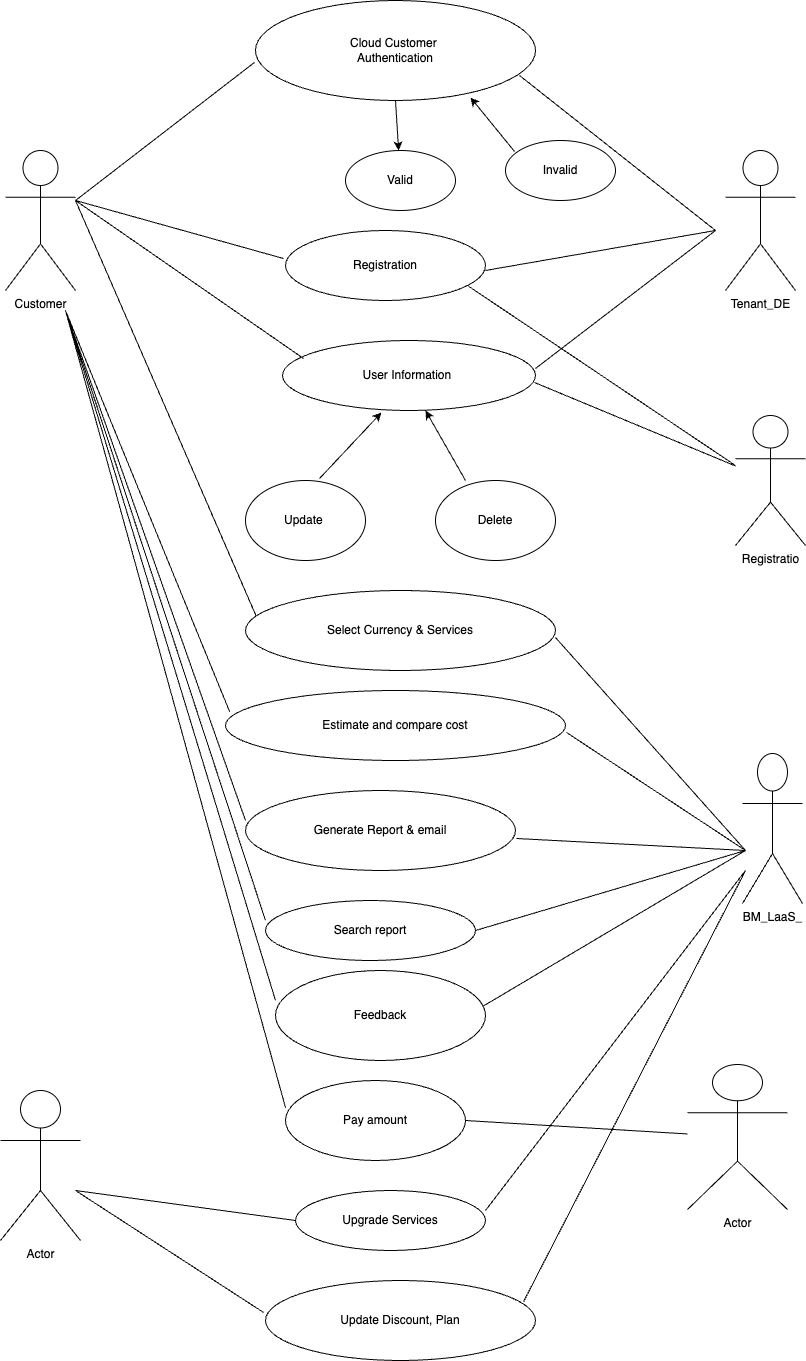

The diagram above was exported from draw.io. Its source (the exported page's mxGraphModel, read from the mxfile embedded in the PNG):
<mxGraphModel dx="954" dy="606" grid="1" gridSize="10" guides="1" tooltips="1" connect="1" arrows="1" fold="1" page="1" pageScale="1" pageWidth="827" pageHeight="1169" math="0" shadow="0">
  <root>
    <mxCell id="0" />
    <mxCell id="1" parent="0" />
    <mxCell id="3UQ4X5WB7Lg8iZ8IAif3-1" value="Cloud Customer&amp;nbsp;&lt;div&gt;Authentication&lt;/div&gt;" style="ellipse;whiteSpace=wrap;html=1;" vertex="1" parent="1">
      <mxGeometry x="270" y="40" width="280" height="100" as="geometry" />
    </mxCell>
    <mxCell id="3UQ4X5WB7Lg8iZ8IAif3-2" value="Valid" style="ellipse;whiteSpace=wrap;html=1;" vertex="1" parent="1">
      <mxGeometry x="360" y="190" width="110" height="60" as="geometry" />
    </mxCell>
    <mxCell id="3UQ4X5WB7Lg8iZ8IAif3-3" value="Invalid" style="ellipse;whiteSpace=wrap;html=1;" vertex="1" parent="1">
      <mxGeometry x="520" y="180" width="110" height="60" as="geometry" />
    </mxCell>
    <mxCell id="3UQ4X5WB7Lg8iZ8IAif3-4" value="Registration" style="ellipse;whiteSpace=wrap;html=1;" vertex="1" parent="1">
      <mxGeometry x="300" y="270" width="200" height="70" as="geometry" />
    </mxCell>
    <mxCell id="3UQ4X5WB7Lg8iZ8IAif3-5" value="User Information&amp;nbsp;" style="ellipse;whiteSpace=wrap;html=1;" vertex="1" parent="1">
      <mxGeometry x="297" y="380" width="253" height="70" as="geometry" />
    </mxCell>
    <mxCell id="3UQ4X5WB7Lg8iZ8IAif3-6" value="Delete" style="ellipse;whiteSpace=wrap;html=1;" vertex="1" parent="1">
      <mxGeometry x="450" y="520" width="120" height="80" as="geometry" />
    </mxCell>
    <mxCell id="3UQ4X5WB7Lg8iZ8IAif3-7" value="Update&amp;nbsp;" style="ellipse;whiteSpace=wrap;html=1;" vertex="1" parent="1">
      <mxGeometry x="260" y="520" width="120" height="80" as="geometry" />
    </mxCell>
    <mxCell id="3UQ4X5WB7Lg8iZ8IAif3-8" value="Select Currency &amp;amp; Services" style="ellipse;whiteSpace=wrap;html=1;" vertex="1" parent="1">
      <mxGeometry x="260" y="630" width="310" height="80" as="geometry" />
    </mxCell>
    <mxCell id="3UQ4X5WB7Lg8iZ8IAif3-9" value="Estimate and compare cost" style="ellipse;whiteSpace=wrap;html=1;" vertex="1" parent="1">
      <mxGeometry x="240" y="730" width="340" height="70" as="geometry" />
    </mxCell>
    <mxCell id="3UQ4X5WB7Lg8iZ8IAif3-10" value="Generate Report &amp;amp; email" style="ellipse;whiteSpace=wrap;html=1;" vertex="1" parent="1">
      <mxGeometry x="260" y="830" width="270" height="80" as="geometry" />
    </mxCell>
    <mxCell id="3UQ4X5WB7Lg8iZ8IAif3-11" value="Search report" style="ellipse;whiteSpace=wrap;html=1;" vertex="1" parent="1">
      <mxGeometry x="280" y="940" width="210" height="60" as="geometry" />
    </mxCell>
    <mxCell id="3UQ4X5WB7Lg8iZ8IAif3-12" value="Feedback" style="ellipse;whiteSpace=wrap;html=1;" vertex="1" parent="1">
      <mxGeometry x="290" y="1010" width="210" height="90" as="geometry" />
    </mxCell>
    <mxCell id="3UQ4X5WB7Lg8iZ8IAif3-13" value="Pay amount" style="ellipse;whiteSpace=wrap;html=1;" vertex="1" parent="1">
      <mxGeometry x="300" y="1120" width="180" height="80" as="geometry" />
    </mxCell>
    <mxCell id="3UQ4X5WB7Lg8iZ8IAif3-14" value="Upgrade Services" style="ellipse;whiteSpace=wrap;html=1;" vertex="1" parent="1">
      <mxGeometry x="310" y="1230" width="190" height="60" as="geometry" />
    </mxCell>
    <mxCell id="3UQ4X5WB7Lg8iZ8IAif3-15" value="Update Discount, Plan" style="ellipse;whiteSpace=wrap;html=1;" vertex="1" parent="1">
      <mxGeometry x="280" y="1320" width="270" height="80" as="geometry" />
    </mxCell>
    <mxCell id="3UQ4X5WB7Lg8iZ8IAif3-16" value="Customer" style="shape=umlActor;verticalLabelPosition=bottom;verticalAlign=top;html=1;outlineConnect=0;" vertex="1" parent="1">
      <mxGeometry x="20" y="190" width="70" height="140" as="geometry" />
    </mxCell>
    <mxCell id="3UQ4X5WB7Lg8iZ8IAif3-18" value="Tenant_DE" style="shape=umlActor;verticalLabelPosition=bottom;verticalAlign=top;html=1;outlineConnect=0;" vertex="1" parent="1">
      <mxGeometry x="740" y="190" width="70" height="140" as="geometry" />
    </mxCell>
    <mxCell id="3UQ4X5WB7Lg8iZ8IAif3-19" value="Registratio" style="shape=umlActor;verticalLabelPosition=bottom;verticalAlign=top;html=1;outlineConnect=0;" vertex="1" parent="1">
      <mxGeometry x="750" y="455" width="70" height="130" as="geometry" />
    </mxCell>
    <mxCell id="3UQ4X5WB7Lg8iZ8IAif3-20" value="BM_LaaS_" style="shape=umlActor;verticalLabelPosition=bottom;verticalAlign=top;html=1;outlineConnect=0;" vertex="1" parent="1">
      <mxGeometry x="757" y="793" width="60" height="150" as="geometry" />
    </mxCell>
    <mxCell id="3UQ4X5WB7Lg8iZ8IAif3-21" value="Actor" style="shape=umlActor;verticalLabelPosition=bottom;verticalAlign=top;html=1;outlineConnect=0;" vertex="1" parent="1">
      <mxGeometry x="15" y="1130" width="80" height="150" as="geometry" />
    </mxCell>
    <mxCell id="3UQ4X5WB7Lg8iZ8IAif3-22" value="Actor" style="shape=umlActor;verticalLabelPosition=bottom;verticalAlign=top;html=1;outlineConnect=0;" vertex="1" parent="1">
      <mxGeometry x="702" y="1104" width="100" height="145" as="geometry" />
    </mxCell>
    <mxCell id="3UQ4X5WB7Lg8iZ8IAif3-23" value="" style="endArrow=none;html=1;rounded=0;exitX=0;exitY=0.5;exitDx=0;exitDy=0;" edge="1" parent="1" source="3UQ4X5WB7Lg8iZ8IAif3-14">
      <mxGeometry width="50" height="50" relative="1" as="geometry">
        <mxPoint x="300" y="1250" as="sourcePoint" />
        <mxPoint x="90" y="1230" as="targetPoint" />
      </mxGeometry>
    </mxCell>
    <mxCell id="3UQ4X5WB7Lg8iZ8IAif3-25" value="" style="endArrow=none;html=1;rounded=0;entryX=-0.007;entryY=0.4;entryDx=0;entryDy=0;entryPerimeter=0;" edge="1" parent="1" target="3UQ4X5WB7Lg8iZ8IAif3-15">
      <mxGeometry width="50" height="50" relative="1" as="geometry">
        <mxPoint x="90" y="1230" as="sourcePoint" />
        <mxPoint x="430" y="1160" as="targetPoint" />
      </mxGeometry>
    </mxCell>
    <mxCell id="3UQ4X5WB7Lg8iZ8IAif3-26" value="" style="endArrow=none;html=1;rounded=0;exitX=1;exitY=0.5;exitDx=0;exitDy=0;" edge="1" parent="1" source="3UQ4X5WB7Lg8iZ8IAif3-13" target="3UQ4X5WB7Lg8iZ8IAif3-22">
      <mxGeometry width="50" height="50" relative="1" as="geometry">
        <mxPoint x="380" y="1210" as="sourcePoint" />
        <mxPoint x="430" y="1160" as="targetPoint" />
      </mxGeometry>
    </mxCell>
    <mxCell id="3UQ4X5WB7Lg8iZ8IAif3-27" value="" style="endArrow=none;html=1;rounded=0;exitX=1;exitY=0.333;exitDx=0;exitDy=0;exitPerimeter=0;" edge="1" parent="1" source="3UQ4X5WB7Lg8iZ8IAif3-14">
      <mxGeometry width="50" height="50" relative="1" as="geometry">
        <mxPoint x="380" y="1210" as="sourcePoint" />
        <mxPoint x="760" y="910" as="targetPoint" />
      </mxGeometry>
    </mxCell>
    <mxCell id="3UQ4X5WB7Lg8iZ8IAif3-28" value="" style="endArrow=none;html=1;rounded=0;exitX=0.956;exitY=0.263;exitDx=0;exitDy=0;exitPerimeter=0;" edge="1" parent="1" source="3UQ4X5WB7Lg8iZ8IAif3-15">
      <mxGeometry width="50" height="50" relative="1" as="geometry">
        <mxPoint x="380" y="1100" as="sourcePoint" />
        <mxPoint x="760" y="910" as="targetPoint" />
      </mxGeometry>
    </mxCell>
    <mxCell id="3UQ4X5WB7Lg8iZ8IAif3-29" value="" style="endArrow=none;html=1;rounded=0;exitX=0.986;exitY=0.4;exitDx=0;exitDy=0;exitPerimeter=0;" edge="1" parent="1" source="3UQ4X5WB7Lg8iZ8IAif3-12">
      <mxGeometry width="50" height="50" relative="1" as="geometry">
        <mxPoint x="380" y="1100" as="sourcePoint" />
        <mxPoint x="760" y="890" as="targetPoint" />
      </mxGeometry>
    </mxCell>
    <mxCell id="3UQ4X5WB7Lg8iZ8IAif3-30" value="" style="endArrow=none;html=1;rounded=0;exitX=1;exitY=0.5;exitDx=0;exitDy=0;" edge="1" parent="1" source="3UQ4X5WB7Lg8iZ8IAif3-11">
      <mxGeometry width="50" height="50" relative="1" as="geometry">
        <mxPoint x="380" y="1100" as="sourcePoint" />
        <mxPoint x="760" y="890" as="targetPoint" />
      </mxGeometry>
    </mxCell>
    <mxCell id="3UQ4X5WB7Lg8iZ8IAif3-31" value="" style="endArrow=none;html=1;rounded=0;exitX=1.004;exitY=0.6;exitDx=0;exitDy=0;exitPerimeter=0;" edge="1" parent="1" source="3UQ4X5WB7Lg8iZ8IAif3-10">
      <mxGeometry width="50" height="50" relative="1" as="geometry">
        <mxPoint x="380" y="1040" as="sourcePoint" />
        <mxPoint x="760" y="890" as="targetPoint" />
      </mxGeometry>
    </mxCell>
    <mxCell id="3UQ4X5WB7Lg8iZ8IAif3-32" value="" style="endArrow=none;html=1;rounded=0;exitX=1.003;exitY=0.6;exitDx=0;exitDy=0;exitPerimeter=0;" edge="1" parent="1" source="3UQ4X5WB7Lg8iZ8IAif3-9">
      <mxGeometry width="50" height="50" relative="1" as="geometry">
        <mxPoint x="380" y="750" as="sourcePoint" />
        <mxPoint x="760" y="890" as="targetPoint" />
      </mxGeometry>
    </mxCell>
    <mxCell id="3UQ4X5WB7Lg8iZ8IAif3-33" value="" style="endArrow=none;html=1;rounded=0;exitX=1;exitY=0.588;exitDx=0;exitDy=0;exitPerimeter=0;" edge="1" parent="1" source="3UQ4X5WB7Lg8iZ8IAif3-8">
      <mxGeometry width="50" height="50" relative="1" as="geometry">
        <mxPoint x="380" y="750" as="sourcePoint" />
        <mxPoint x="760" y="890" as="targetPoint" />
      </mxGeometry>
    </mxCell>
    <mxCell id="3UQ4X5WB7Lg8iZ8IAif3-34" value="" style="endArrow=none;html=1;rounded=0;exitX=0.996;exitY=0.6;exitDx=0;exitDy=0;exitPerimeter=0;" edge="1" parent="1" source="3UQ4X5WB7Lg8iZ8IAif3-5" target="3UQ4X5WB7Lg8iZ8IAif3-19">
      <mxGeometry width="50" height="50" relative="1" as="geometry">
        <mxPoint x="380" y="510" as="sourcePoint" />
        <mxPoint x="720" y="530" as="targetPoint" />
      </mxGeometry>
    </mxCell>
    <mxCell id="3UQ4X5WB7Lg8iZ8IAif3-36" value="" style="endArrow=none;html=1;rounded=0;entryX=0.95;entryY=0.857;entryDx=0;entryDy=0;entryPerimeter=0;" edge="1" parent="1">
      <mxGeometry width="50" height="50" relative="1" as="geometry">
        <mxPoint x="750" y="505" as="sourcePoint" />
        <mxPoint x="482" y="324.99" as="targetPoint" />
      </mxGeometry>
    </mxCell>
    <mxCell id="3UQ4X5WB7Lg8iZ8IAif3-37" value="" style="endArrow=none;html=1;rounded=0;exitX=1;exitY=0.4;exitDx=0;exitDy=0;exitPerimeter=0;" edge="1" parent="1" source="3UQ4X5WB7Lg8iZ8IAif3-5">
      <mxGeometry width="50" height="50" relative="1" as="geometry">
        <mxPoint x="380" y="510" as="sourcePoint" />
        <mxPoint x="730" y="270" as="targetPoint" />
      </mxGeometry>
    </mxCell>
    <mxCell id="3UQ4X5WB7Lg8iZ8IAif3-39" value="" style="endArrow=none;html=1;rounded=0;exitX=1;exitY=0.571;exitDx=0;exitDy=0;exitPerimeter=0;" edge="1" parent="1" source="3UQ4X5WB7Lg8iZ8IAif3-4">
      <mxGeometry width="50" height="50" relative="1" as="geometry">
        <mxPoint x="380" y="510" as="sourcePoint" />
        <mxPoint x="730" y="270" as="targetPoint" />
      </mxGeometry>
    </mxCell>
    <mxCell id="3UQ4X5WB7Lg8iZ8IAif3-40" value="" style="endArrow=none;html=1;rounded=0;entryX=0.943;entryY=0.75;entryDx=0;entryDy=0;entryPerimeter=0;" edge="1" parent="1" target="3UQ4X5WB7Lg8iZ8IAif3-1">
      <mxGeometry width="50" height="50" relative="1" as="geometry">
        <mxPoint x="730" y="270" as="sourcePoint" />
        <mxPoint x="430" y="300" as="targetPoint" />
      </mxGeometry>
    </mxCell>
    <mxCell id="3UQ4X5WB7Lg8iZ8IAif3-45" value="" style="endArrow=classic;html=1;rounded=0;entryX=0.768;entryY=0.97;entryDx=0;entryDy=0;entryPerimeter=0;exitX=0.082;exitY=0.183;exitDx=0;exitDy=0;exitPerimeter=0;" edge="1" parent="1" source="3UQ4X5WB7Lg8iZ8IAif3-3" target="3UQ4X5WB7Lg8iZ8IAif3-1">
      <mxGeometry width="50" height="50" relative="1" as="geometry">
        <mxPoint x="380" y="350" as="sourcePoint" />
        <mxPoint x="430" y="300" as="targetPoint" />
      </mxGeometry>
    </mxCell>
    <mxCell id="3UQ4X5WB7Lg8iZ8IAif3-46" value="" style="endArrow=classic;html=1;rounded=0;exitX=0.5;exitY=1;exitDx=0;exitDy=0;" edge="1" parent="1" source="3UQ4X5WB7Lg8iZ8IAif3-1" target="3UQ4X5WB7Lg8iZ8IAif3-2">
      <mxGeometry width="50" height="50" relative="1" as="geometry">
        <mxPoint x="380" y="350" as="sourcePoint" />
        <mxPoint x="430" y="300" as="targetPoint" />
      </mxGeometry>
    </mxCell>
    <mxCell id="3UQ4X5WB7Lg8iZ8IAif3-47" value="" style="endArrow=classic;html=1;rounded=0;exitX=0.617;exitY=-0.025;exitDx=0;exitDy=0;exitPerimeter=0;entryX=0.391;entryY=1.029;entryDx=0;entryDy=0;entryPerimeter=0;" edge="1" parent="1" source="3UQ4X5WB7Lg8iZ8IAif3-7" target="3UQ4X5WB7Lg8iZ8IAif3-5">
      <mxGeometry width="50" height="50" relative="1" as="geometry">
        <mxPoint x="380" y="480" as="sourcePoint" />
        <mxPoint x="430" y="430" as="targetPoint" />
      </mxGeometry>
    </mxCell>
    <mxCell id="3UQ4X5WB7Lg8iZ8IAif3-48" value="" style="endArrow=classic;html=1;rounded=0;exitX=0.25;exitY=0;exitDx=0;exitDy=0;exitPerimeter=0;" edge="1" parent="1" source="3UQ4X5WB7Lg8iZ8IAif3-6">
      <mxGeometry width="50" height="50" relative="1" as="geometry">
        <mxPoint x="380" y="480" as="sourcePoint" />
        <mxPoint x="440" y="450" as="targetPoint" />
      </mxGeometry>
    </mxCell>
    <mxCell id="3UQ4X5WB7Lg8iZ8IAif3-49" value="" style="endArrow=none;html=1;rounded=0;entryX=-0.004;entryY=0.62;entryDx=0;entryDy=0;entryPerimeter=0;" edge="1" parent="1" target="3UQ4X5WB7Lg8iZ8IAif3-1">
      <mxGeometry width="50" height="50" relative="1" as="geometry">
        <mxPoint x="90" y="240" as="sourcePoint" />
        <mxPoint x="430" y="280" as="targetPoint" />
      </mxGeometry>
    </mxCell>
    <mxCell id="3UQ4X5WB7Lg8iZ8IAif3-50" value="" style="endArrow=none;html=1;rounded=0;entryX=-0.01;entryY=0.4;entryDx=0;entryDy=0;entryPerimeter=0;" edge="1" parent="1" target="3UQ4X5WB7Lg8iZ8IAif3-4">
      <mxGeometry width="50" height="50" relative="1" as="geometry">
        <mxPoint x="90" y="240" as="sourcePoint" />
        <mxPoint x="430" y="280" as="targetPoint" />
      </mxGeometry>
    </mxCell>
    <mxCell id="3UQ4X5WB7Lg8iZ8IAif3-51" value="" style="endArrow=none;html=1;rounded=0;entryX=0.083;entryY=0.257;entryDx=0;entryDy=0;entryPerimeter=0;" edge="1" parent="1" target="3UQ4X5WB7Lg8iZ8IAif3-5">
      <mxGeometry width="50" height="50" relative="1" as="geometry">
        <mxPoint x="90" y="240" as="sourcePoint" />
        <mxPoint x="430" y="460" as="targetPoint" />
      </mxGeometry>
    </mxCell>
    <mxCell id="3UQ4X5WB7Lg8iZ8IAif3-52" value="" style="endArrow=none;html=1;rounded=0;entryX=0.035;entryY=0.325;entryDx=0;entryDy=0;entryPerimeter=0;" edge="1" parent="1" target="3UQ4X5WB7Lg8iZ8IAif3-8">
      <mxGeometry width="50" height="50" relative="1" as="geometry">
        <mxPoint x="90" y="240" as="sourcePoint" />
        <mxPoint x="430" y="490" as="targetPoint" />
      </mxGeometry>
    </mxCell>
    <mxCell id="3UQ4X5WB7Lg8iZ8IAif3-53" value="" style="endArrow=none;html=1;rounded=0;entryX=0.012;entryY=0.3;entryDx=0;entryDy=0;entryPerimeter=0;" edge="1" parent="1" target="3UQ4X5WB7Lg8iZ8IAif3-9">
      <mxGeometry width="50" height="50" relative="1" as="geometry">
        <mxPoint x="80" y="350" as="sourcePoint" />
        <mxPoint x="380" y="450" as="targetPoint" />
      </mxGeometry>
    </mxCell>
    <mxCell id="3UQ4X5WB7Lg8iZ8IAif3-54" value="" style="endArrow=none;html=1;rounded=0;entryX=0;entryY=0.375;entryDx=0;entryDy=0;entryPerimeter=0;" edge="1" parent="1" target="3UQ4X5WB7Lg8iZ8IAif3-10">
      <mxGeometry width="50" height="50" relative="1" as="geometry">
        <mxPoint x="80" y="350" as="sourcePoint" />
        <mxPoint x="380" y="580" as="targetPoint" />
      </mxGeometry>
    </mxCell>
    <mxCell id="3UQ4X5WB7Lg8iZ8IAif3-55" value="" style="endArrow=none;html=1;rounded=0;exitX=0;exitY=0.333;exitDx=0;exitDy=0;exitPerimeter=0;" edge="1" parent="1" source="3UQ4X5WB7Lg8iZ8IAif3-11">
      <mxGeometry width="50" height="50" relative="1" as="geometry">
        <mxPoint x="330" y="940" as="sourcePoint" />
        <mxPoint x="80" y="350" as="targetPoint" />
      </mxGeometry>
    </mxCell>
    <mxCell id="3UQ4X5WB7Lg8iZ8IAif3-56" value="" style="endArrow=none;html=1;rounded=0;exitX=0;exitY=0.333;exitDx=0;exitDy=0;exitPerimeter=0;" edge="1" parent="1" source="3UQ4X5WB7Lg8iZ8IAif3-12">
      <mxGeometry width="50" height="50" relative="1" as="geometry">
        <mxPoint x="330" y="920" as="sourcePoint" />
        <mxPoint x="80" y="350" as="targetPoint" />
      </mxGeometry>
    </mxCell>
    <mxCell id="3UQ4X5WB7Lg8iZ8IAif3-57" value="" style="endArrow=none;html=1;rounded=0;exitX=0;exitY=0.338;exitDx=0;exitDy=0;exitPerimeter=0;" edge="1" parent="1" source="3UQ4X5WB7Lg8iZ8IAif3-13">
      <mxGeometry width="50" height="50" relative="1" as="geometry">
        <mxPoint x="330" y="1010" as="sourcePoint" />
        <mxPoint x="80" y="350" as="targetPoint" />
      </mxGeometry>
    </mxCell>
  </root>
</mxGraphModel>